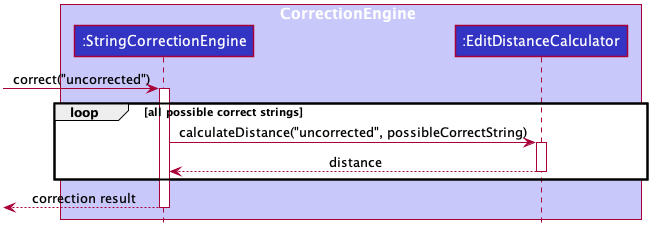

The diagram above was rendered by PlantUML. Its source (embedded in the PNG):
@startuml









skinparam BackgroundColor #FFFFFFF

skinparam Shadowing false

skinparam Class {
    FontColor #FFFFFF
    BorderThickness 1
    BorderColor #FFFFFF
    StereotypeFontColor #FFFFFF
    FontName Arial
}

skinparam Actor {
    BorderColor #000000
    Color #000000
    FontName Arial
}

skinparam Sequence {
    MessageAlign center
    BoxFontSize 15
    BoxPadding 0
    BoxFontColor #FFFFFF
    FontName Arial
}

skinparam Participant {
    FontColor #FFFFFFF
    Padding 20
}

skinparam MinClassWidth 50
skinparam ParticipantPadding 10
skinparam Shadowing false
skinparam DefaultTextAlignment center
skinparam packageStyle Rectangle

hide footbox
hide members
hide circle

box CorrectionEngine #C8C8FA
participant ":StringCorrectionEngine" as StringCorrectionEngine #3333C4
participant ":EditDistanceCalculator" as EditDistanceCalculator #3333C4
end box

[-> StringCorrectionEngine : correct("uncorrected")
activate StringCorrectionEngine

loop all possible correct strings
StringCorrectionEngine -> EditDistanceCalculator : calculateDistance("uncorrected", possibleCorrectString)
activate EditDistanceCalculator
EditDistanceCalculator --> StringCorrectionEngine : distance
deactivate EditDistanceCalculator
end

[<-- StringCorrectionEngine : correction result
deactivate StringCorrectionEngine
@enduml